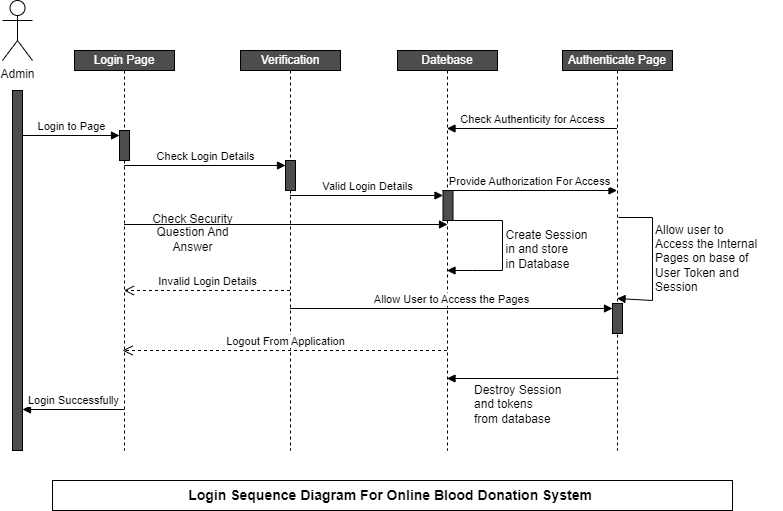

The diagram above was exported from draw.io. Its source (the exported page's mxGraphModel, read from the mxfile embedded in the PNG):
<mxGraphModel dx="1120" dy="468" grid="1" gridSize="10" guides="1" tooltips="1" connect="1" arrows="1" fold="1" page="1" pageScale="1" pageWidth="850" pageHeight="1100" math="0" shadow="0">
  <root>
    <mxCell id="0" />
    <mxCell id="1" parent="0" />
    <mxCell id="5XNXFLsTQZgRSCBK6v40-1" value="" style="html=1;points=[[0,0,0,0,5],[0,1,0,0,-5],[1,0,0,0,5],[1,1,0,0,-5]];perimeter=orthogonalPerimeter;outlineConnect=0;targetShapes=umlLifeline;portConstraint=eastwest;newEdgeStyle={&quot;curved&quot;:0,&quot;rounded&quot;:0};fillColor=#4D4D4D;" vertex="1" parent="1">
      <mxGeometry x="40" y="120" width="10" height="360" as="geometry" />
    </mxCell>
    <mxCell id="5XNXFLsTQZgRSCBK6v40-2" value="Admin" style="shape=umlActor;verticalLabelPosition=bottom;verticalAlign=top;html=1;" vertex="1" parent="1">
      <mxGeometry x="30" y="30" width="30" height="60" as="geometry" />
    </mxCell>
    <mxCell id="5XNXFLsTQZgRSCBK6v40-3" value="&lt;font style=&quot;background-color: rgb(77, 77, 77);&quot; color=&quot;#ffffff&quot;&gt;Login Page&lt;/font&gt;" style="shape=umlLifeline;perimeter=lifelinePerimeter;whiteSpace=wrap;html=1;container=1;dropTarget=0;collapsible=0;recursiveResize=0;outlineConnect=0;portConstraint=eastwest;newEdgeStyle={&quot;curved&quot;:0,&quot;rounded&quot;:0};size=20;shadow=0;fillColor=#4D4D4D;" vertex="1" parent="1">
      <mxGeometry x="102" y="80" width="100" height="400" as="geometry" />
    </mxCell>
    <mxCell id="5XNXFLsTQZgRSCBK6v40-4" value="" style="html=1;points=[[0,0,0,0,5],[0,1,0,0,-5],[1,0,0,0,5],[1,1,0,0,-5]];perimeter=orthogonalPerimeter;outlineConnect=0;targetShapes=umlLifeline;portConstraint=eastwest;newEdgeStyle={&quot;curved&quot;:0,&quot;rounded&quot;:0};fillColor=#4D4D4D;" vertex="1" parent="5XNXFLsTQZgRSCBK6v40-3">
      <mxGeometry x="45" y="80" width="10" height="30" as="geometry" />
    </mxCell>
    <mxCell id="5XNXFLsTQZgRSCBK6v40-5" value="&lt;font color=&quot;#ffffff&quot;&gt;Verification&lt;/font&gt;" style="shape=umlLifeline;perimeter=lifelinePerimeter;whiteSpace=wrap;html=1;container=1;dropTarget=0;collapsible=0;recursiveResize=0;outlineConnect=0;portConstraint=eastwest;newEdgeStyle={&quot;curved&quot;:0,&quot;rounded&quot;:0};size=20;fillColor=#4D4D4D;" vertex="1" parent="1">
      <mxGeometry x="268" y="80" width="100" height="400" as="geometry" />
    </mxCell>
    <mxCell id="5XNXFLsTQZgRSCBK6v40-6" value="" style="html=1;points=[[0,0,0,0,5],[0,1,0,0,-5],[1,0,0,0,5],[1,1,0,0,-5]];perimeter=orthogonalPerimeter;outlineConnect=0;targetShapes=umlLifeline;portConstraint=eastwest;newEdgeStyle={&quot;curved&quot;:0,&quot;rounded&quot;:0};fillColor=#4D4D4D;" vertex="1" parent="5XNXFLsTQZgRSCBK6v40-5">
      <mxGeometry x="45" y="110" width="10" height="30" as="geometry" />
    </mxCell>
    <mxCell id="5XNXFLsTQZgRSCBK6v40-7" value="&lt;font color=&quot;#ffffff&quot;&gt;Datebase&lt;/font&gt;" style="shape=umlLifeline;perimeter=lifelinePerimeter;whiteSpace=wrap;html=1;container=1;dropTarget=0;collapsible=0;recursiveResize=0;outlineConnect=0;portConstraint=eastwest;newEdgeStyle={&quot;curved&quot;:0,&quot;rounded&quot;:0};size=20;fillColor=#4D4D4D;" vertex="1" parent="1">
      <mxGeometry x="425" y="80" width="100" height="400" as="geometry" />
    </mxCell>
    <mxCell id="5XNXFLsTQZgRSCBK6v40-8" value="" style="html=1;points=[[0,0,0,0,5],[0,1,0,0,-5],[1,0,0,0,5],[1,1,0,0,-5]];perimeter=orthogonalPerimeter;outlineConnect=0;targetShapes=umlLifeline;portConstraint=eastwest;newEdgeStyle={&quot;curved&quot;:0,&quot;rounded&quot;:0};fillColor=#4D4D4D;" vertex="1" parent="5XNXFLsTQZgRSCBK6v40-7">
      <mxGeometry x="45.5" y="140" width="10" height="30" as="geometry" />
    </mxCell>
    <mxCell id="5XNXFLsTQZgRSCBK6v40-9" value="&lt;font color=&quot;#ffffff&quot;&gt;Authenticate Page&lt;/font&gt;" style="shape=umlLifeline;perimeter=lifelinePerimeter;whiteSpace=wrap;html=1;container=1;dropTarget=0;collapsible=0;recursiveResize=0;outlineConnect=0;portConstraint=eastwest;newEdgeStyle={&quot;curved&quot;:0,&quot;rounded&quot;:0};size=20;fillColor=#4D4D4D;" vertex="1" parent="1">
      <mxGeometry x="590" y="80" width="110" height="400" as="geometry" />
    </mxCell>
    <mxCell id="5XNXFLsTQZgRSCBK6v40-10" value="" style="html=1;points=[[0,0,0,0,5],[0,1,0,0,-5],[1,0,0,0,5],[1,1,0,0,-5]];perimeter=orthogonalPerimeter;outlineConnect=0;targetShapes=umlLifeline;portConstraint=eastwest;newEdgeStyle={&quot;curved&quot;:0,&quot;rounded&quot;:0};fillColor=#4D4D4D;" vertex="1" parent="5XNXFLsTQZgRSCBK6v40-9">
      <mxGeometry x="50" y="253" width="10" height="30" as="geometry" />
    </mxCell>
    <mxCell id="5XNXFLsTQZgRSCBK6v40-11" value="Login to Page" style="html=1;verticalAlign=bottom;endArrow=block;curved=0;rounded=0;entryX=0;entryY=0;entryDx=0;entryDy=5;" edge="1" parent="1" source="5XNXFLsTQZgRSCBK6v40-1" target="5XNXFLsTQZgRSCBK6v40-4">
      <mxGeometry relative="1" as="geometry">
        <mxPoint x="77" y="165" as="sourcePoint" />
      </mxGeometry>
    </mxCell>
    <mxCell id="5XNXFLsTQZgRSCBK6v40-12" value="Check Login Details" style="html=1;verticalAlign=bottom;endArrow=block;curved=0;rounded=0;entryX=0;entryY=0;entryDx=0;entryDy=5;" edge="1" parent="1" source="5XNXFLsTQZgRSCBK6v40-3" target="5XNXFLsTQZgRSCBK6v40-6">
      <mxGeometry relative="1" as="geometry">
        <mxPoint x="216" y="195" as="sourcePoint" />
      </mxGeometry>
    </mxCell>
    <mxCell id="5XNXFLsTQZgRSCBK6v40-13" value="Valid Login Details" style="html=1;verticalAlign=bottom;endArrow=block;curved=0;rounded=0;entryX=0;entryY=0;entryDx=0;entryDy=5;" edge="1" parent="1" source="5XNXFLsTQZgRSCBK6v40-5" target="5XNXFLsTQZgRSCBK6v40-8">
      <mxGeometry relative="1" as="geometry">
        <mxPoint x="309.5" y="225" as="sourcePoint" />
      </mxGeometry>
    </mxCell>
    <mxCell id="5XNXFLsTQZgRSCBK6v40-14" value="Check Authenticity for Access" style="html=1;verticalAlign=bottom;endArrow=block;curved=0;rounded=0;" edge="1" parent="1">
      <mxGeometry width="80" relative="1" as="geometry">
        <mxPoint x="644.5" y="158" as="sourcePoint" />
        <mxPoint x="474.5" y="158" as="targetPoint" />
      </mxGeometry>
    </mxCell>
    <mxCell id="5XNXFLsTQZgRSCBK6v40-15" value="" style="html=1;verticalAlign=bottom;endArrow=block;curved=0;rounded=0;" edge="1" parent="1" target="5XNXFLsTQZgRSCBK6v40-7">
      <mxGeometry width="80" relative="1" as="geometry">
        <mxPoint x="470" y="250" as="sourcePoint" />
        <mxPoint x="530" y="380" as="targetPoint" />
        <Array as="points">
          <mxPoint x="530" y="250" />
          <mxPoint x="530" y="290" />
          <mxPoint x="530" y="300" />
          <mxPoint x="500" y="300" />
        </Array>
      </mxGeometry>
    </mxCell>
    <mxCell id="5XNXFLsTQZgRSCBK6v40-16" value="" style="html=1;verticalAlign=bottom;endArrow=block;curved=0;rounded=0;" edge="1" parent="1" source="5XNXFLsTQZgRSCBK6v40-3">
      <mxGeometry width="80" relative="1" as="geometry">
        <mxPoint x="395" y="254" as="sourcePoint" />
        <mxPoint x="475" y="254" as="targetPoint" />
      </mxGeometry>
    </mxCell>
    <mxCell id="5XNXFLsTQZgRSCBK6v40-17" value="Check Security" style="text;html=1;align=center;verticalAlign=middle;resizable=0;points=[];autosize=1;strokeColor=none;fillColor=none;" vertex="1" parent="1">
      <mxGeometry x="170" y="234" width="100" height="30" as="geometry" />
    </mxCell>
    <mxCell id="5XNXFLsTQZgRSCBK6v40-18" value="Question And&lt;div&gt;Answer&lt;/div&gt;" style="text;html=1;align=center;verticalAlign=middle;resizable=0;points=[];autosize=1;strokeColor=none;fillColor=none;" vertex="1" parent="1">
      <mxGeometry x="170" y="249" width="100" height="40" as="geometry" />
    </mxCell>
    <mxCell id="5XNXFLsTQZgRSCBK6v40-19" value="Provide Authorization For Access" style="html=1;verticalAlign=bottom;endArrow=block;curved=0;rounded=0;" edge="1" parent="1" target="5XNXFLsTQZgRSCBK6v40-9">
      <mxGeometry width="80" relative="1" as="geometry">
        <mxPoint x="470" y="220" as="sourcePoint" />
        <mxPoint x="550" y="220" as="targetPoint" />
      </mxGeometry>
    </mxCell>
    <mxCell id="5XNXFLsTQZgRSCBK6v40-20" value="&lt;div style=&quot;text-align: left;&quot;&gt;&lt;span style=&quot;background-color: initial;&quot;&gt;Create Session&lt;/span&gt;&lt;/div&gt;&lt;div style=&quot;text-align: left;&quot;&gt;in and store&lt;/div&gt;&lt;div style=&quot;text-align: left;&quot;&gt;in Database&lt;/div&gt;" style="text;html=1;align=center;verticalAlign=middle;resizable=0;points=[];autosize=1;strokeColor=none;fillColor=none;" vertex="1" parent="1">
      <mxGeometry x="519" y="249" width="110" height="60" as="geometry" />
    </mxCell>
    <mxCell id="5XNXFLsTQZgRSCBK6v40-21" value="Allow User to Access the Pages" style="html=1;verticalAlign=bottom;endArrow=block;curved=0;rounded=0;entryX=0;entryY=0;entryDx=0;entryDy=5;" edge="1" parent="1" source="5XNXFLsTQZgRSCBK6v40-5" target="5XNXFLsTQZgRSCBK6v40-10">
      <mxGeometry relative="1" as="geometry">
        <mxPoint x="479" y="338" as="sourcePoint" />
      </mxGeometry>
    </mxCell>
    <mxCell id="5XNXFLsTQZgRSCBK6v40-22" value="" style="html=1;verticalAlign=bottom;endArrow=block;curved=0;rounded=0;" edge="1" parent="1">
      <mxGeometry width="80" relative="1" as="geometry">
        <mxPoint x="646" y="247" as="sourcePoint" />
        <mxPoint x="644.5" y="328" as="targetPoint" />
        <Array as="points">
          <mxPoint x="680" y="247" />
          <mxPoint x="680" y="290" />
          <mxPoint x="680" y="330" />
        </Array>
      </mxGeometry>
    </mxCell>
    <mxCell id="5XNXFLsTQZgRSCBK6v40-23" value="Allow user to&lt;div&gt;Access the Internal&lt;/div&gt;&lt;div&gt;Pages on base of&amp;nbsp;&lt;/div&gt;&lt;div&gt;User Token and&lt;/div&gt;&lt;div&gt;Session&lt;/div&gt;" style="text;html=1;align=left;verticalAlign=middle;resizable=0;points=[];autosize=1;strokeColor=none;fillColor=none;" vertex="1" parent="1">
      <mxGeometry x="681" y="243" width="130" height="90" as="geometry" />
    </mxCell>
    <mxCell id="5XNXFLsTQZgRSCBK6v40-24" value="Invalid Login Details" style="html=1;verticalAlign=bottom;endArrow=open;dashed=1;endSize=8;curved=0;rounded=0;" edge="1" parent="1">
      <mxGeometry relative="1" as="geometry">
        <mxPoint x="317.5" y="320" as="sourcePoint" />
        <mxPoint x="151.5" y="320" as="targetPoint" />
      </mxGeometry>
    </mxCell>
    <mxCell id="5XNXFLsTQZgRSCBK6v40-25" value="Logout From Application" style="html=1;verticalAlign=bottom;endArrow=open;dashed=1;endSize=8;curved=0;rounded=0;" edge="1" parent="1" source="5XNXFLsTQZgRSCBK6v40-7">
      <mxGeometry relative="1" as="geometry">
        <mxPoint x="230" y="380" as="sourcePoint" />
        <mxPoint x="150" y="380" as="targetPoint" />
      </mxGeometry>
    </mxCell>
    <mxCell id="5XNXFLsTQZgRSCBK6v40-26" value="" style="html=1;verticalAlign=bottom;endArrow=block;curved=0;rounded=0;exitX=0.464;exitY=0.2;exitDx=0;exitDy=0;exitPerimeter=0;" edge="1" parent="1">
      <mxGeometry width="80" relative="1" as="geometry">
        <mxPoint x="646" y="408" as="sourcePoint" />
        <mxPoint x="474.5" y="408" as="targetPoint" />
      </mxGeometry>
    </mxCell>
    <mxCell id="5XNXFLsTQZgRSCBK6v40-27" value="Destroy Session&lt;div&gt;and tokens&lt;/div&gt;&lt;div&gt;from database&lt;/div&gt;" style="text;html=1;align=left;verticalAlign=middle;resizable=0;points=[];autosize=1;strokeColor=none;fillColor=none;" vertex="1" parent="1">
      <mxGeometry x="500" y="404" width="110" height="60" as="geometry" />
    </mxCell>
    <mxCell id="5XNXFLsTQZgRSCBK6v40-28" value="Login Successfully" style="html=1;verticalAlign=bottom;endArrow=block;curved=0;rounded=0;" edge="1" parent="1">
      <mxGeometry width="80" relative="1" as="geometry">
        <mxPoint x="151.5" y="439" as="sourcePoint" />
        <mxPoint x="50" y="439" as="targetPoint" />
      </mxGeometry>
    </mxCell>
    <mxCell id="5XNXFLsTQZgRSCBK6v40-29" value="&lt;b&gt;&lt;font style=&quot;font-size: 14px;&quot;&gt;Login Sequence Diagram For Online Blood Donation System&amp;nbsp;&lt;/font&gt;&lt;/b&gt;&lt;div style=&quot;display:none&quot; id=&quot;SDCloudData&quot;&gt;&lt;/div&gt;" style="whiteSpace=wrap;html=1;align=center;" vertex="1" parent="1">
      <mxGeometry x="80" y="510" width="680" height="30" as="geometry" />
    </mxCell>
  </root>
</mxGraphModel>